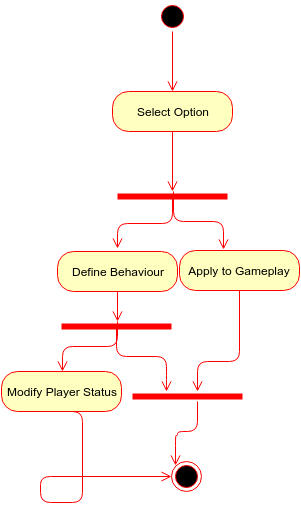

The diagram above was exported from draw.io. Its source (the exported page's mxGraphModel, read from the mxfile embedded in the PNG):
<mxGraphModel dx="815" dy="508" grid="1" gridSize="10" guides="1" tooltips="1" connect="1" arrows="1" fold="1" page="1" pageScale="1" pageWidth="826" pageHeight="1169" background="#ffffff" math="0" shadow="0">
  <root>
    <mxCell id="0" />
    <mxCell id="1" parent="0" />
    <mxCell id="2" value="" style="ellipse;html=1;shape=startState;fillColor=#000000;strokeColor=#ff0000;" parent="1" vertex="1">
      <mxGeometry x="270" y="30" width="30" height="30" as="geometry" />
    </mxCell>
    <mxCell id="3" value="" style="edgeStyle=orthogonalEdgeStyle;html=1;verticalAlign=bottom;endArrow=open;endSize=8;strokeColor=#ff0000;" parent="1" source="2" edge="1">
      <mxGeometry relative="1" as="geometry">
        <mxPoint x="285" y="120" as="targetPoint" />
      </mxGeometry>
    </mxCell>
    <mxCell id="4" value="" style="ellipse;html=1;shape=endState;fillColor=#000000;strokeColor=#ff0000;" parent="1" vertex="1">
      <mxGeometry x="284" y="490" width="30" height="30" as="geometry" />
    </mxCell>
    <mxCell id="6" value="" style="shape=line;html=1;strokeWidth=6;strokeColor=#ff0000;" parent="1" vertex="1">
      <mxGeometry x="230" y="220" width="110" height="10" as="geometry" />
    </mxCell>
    <mxCell id="7" value="" style="edgeStyle=orthogonalEdgeStyle;html=1;verticalAlign=bottom;endArrow=open;endSize=8;strokeColor=#ff0000;" parent="1" edge="1">
      <mxGeometry relative="1" as="geometry">
        <mxPoint x="230" y="277" as="targetPoint" />
        <mxPoint x="285" y="227" as="sourcePoint" />
        <Array as="points">
          <mxPoint x="285" y="252" />
          <mxPoint x="230" y="252" />
        </Array>
      </mxGeometry>
    </mxCell>
    <mxCell id="9" value="Select Option" style="rounded=1;whiteSpace=wrap;html=1;arcSize=40;fillColor=#ffffc0;strokeColor=#ff0000;" parent="1" vertex="1">
      <mxGeometry x="225" y="120" width="120" height="40" as="geometry" />
    </mxCell>
    <mxCell id="10" value="" style="edgeStyle=orthogonalEdgeStyle;html=1;verticalAlign=bottom;endArrow=open;endSize=8;strokeColor=#ff0000;" parent="1" source="9" edge="1">
      <mxGeometry relative="1" as="geometry">
        <mxPoint x="285" y="220" as="targetPoint" />
      </mxGeometry>
    </mxCell>
    <mxCell id="11" value="" style="edgeStyle=orthogonalEdgeStyle;html=1;verticalAlign=bottom;endArrow=open;endSize=8;strokeColor=#ff0000;" parent="1" edge="1">
      <mxGeometry x="236" y="238" as="geometry">
        <mxPoint x="336" y="278" as="targetPoint" />
        <mxPoint x="286" y="220" as="sourcePoint" />
        <Array as="points">
          <mxPoint x="286" y="250" />
          <mxPoint x="336" y="250" />
          <mxPoint x="336" y="278" />
        </Array>
      </mxGeometry>
    </mxCell>
    <mxCell id="12" value="Define Behaviour" style="rounded=1;whiteSpace=wrap;html=1;arcSize=40;fillColor=#ffffc0;strokeColor=#ff0000;" parent="1" vertex="1">
      <mxGeometry x="170" y="280" width="120" height="40" as="geometry" />
    </mxCell>
    <mxCell id="13" value="" style="edgeStyle=orthogonalEdgeStyle;html=1;verticalAlign=bottom;endArrow=open;endSize=8;strokeColor=#ff0000;" parent="1" source="12" edge="1">
      <mxGeometry relative="1" as="geometry">
        <mxPoint x="230" y="350" as="targetPoint" />
      </mxGeometry>
    </mxCell>
    <mxCell id="14" value="Apply to Gameplay" style="rounded=1;whiteSpace=wrap;html=1;arcSize=40;fillColor=#ffffc0;strokeColor=#ff0000;" parent="1" vertex="1">
      <mxGeometry x="292" y="279" width="120" height="40" as="geometry" />
    </mxCell>
    <mxCell id="15" value="" style="edgeStyle=orthogonalEdgeStyle;html=1;verticalAlign=bottom;endArrow=open;endSize=8;strokeColor=#ff0000;" parent="1" source="14" edge="1">
      <mxGeometry relative="1" as="geometry">
        <mxPoint x="310" y="420" as="targetPoint" />
        <Array as="points">
          <mxPoint x="352" y="390" />
          <mxPoint x="310" y="390" />
        </Array>
      </mxGeometry>
    </mxCell>
    <mxCell id="16" value="" style="shape=line;html=1;strokeWidth=6;strokeColor=#ff0000;" parent="1" vertex="1">
      <mxGeometry x="174" y="350" width="110" height="10" as="geometry" />
    </mxCell>
    <mxCell id="17" value="" style="edgeStyle=orthogonalEdgeStyle;html=1;verticalAlign=bottom;endArrow=open;endSize=8;strokeColor=#ff0000;" parent="1" edge="1">
      <mxGeometry x="175" y="350" as="geometry">
        <mxPoint x="175" y="400" as="targetPoint" />
        <mxPoint x="230" y="350" as="sourcePoint" />
        <Array as="points">
          <mxPoint x="230" y="375" />
          <mxPoint x="175" y="375" />
        </Array>
      </mxGeometry>
    </mxCell>
    <mxCell id="18" value="Modify Player Status" style="rounded=1;whiteSpace=wrap;html=1;arcSize=40;fillColor=#ffffc0;strokeColor=#ff0000;" parent="1" vertex="1">
      <mxGeometry x="114" y="400" width="120" height="40" as="geometry" />
    </mxCell>
    <mxCell id="20" value="" style="edgeStyle=orthogonalEdgeStyle;html=1;verticalAlign=bottom;endArrow=open;endSize=8;strokeColor=#ff0000;" parent="1" edge="1">
      <mxGeometry x="179" y="373" as="geometry">
        <mxPoint x="279" y="420" as="targetPoint" />
        <mxPoint x="229" y="355" as="sourcePoint" />
        <Array as="points">
          <mxPoint x="229" y="385" />
          <mxPoint x="279" y="385" />
          <mxPoint x="279" y="413" />
        </Array>
      </mxGeometry>
    </mxCell>
    <mxCell id="21" value="" style="shape=line;html=1;strokeWidth=6;strokeColor=#ff0000;" parent="1" vertex="1">
      <mxGeometry x="245" y="420" width="110" height="10" as="geometry" />
    </mxCell>
    <mxCell id="24" value="" style="edgeStyle=orthogonalEdgeStyle;html=1;verticalAlign=bottom;endArrow=open;endSize=8;strokeColor=#ff0000;entryX=0;entryY=0;" parent="1" source="21" target="4" edge="1">
      <mxGeometry x="295" y="170" as="geometry">
        <mxPoint x="290" y="490" as="targetPoint" />
        <mxPoint x="280" y="460" as="sourcePoint" />
        <Array as="points">
          <mxPoint x="310" y="460" />
          <mxPoint x="290" y="460" />
          <mxPoint x="290" y="464" />
        </Array>
      </mxGeometry>
    </mxCell>
    <mxCell id="25" value="" style="edgeStyle=orthogonalEdgeStyle;html=1;verticalAlign=bottom;endArrow=open;endSize=8;strokeColor=#ff0000;exitX=0.5;exitY=1;entryX=0;entryY=0.5;" edge="1" parent="1" source="18" target="4">
      <mxGeometry x="153" y="460" as="geometry">
        <mxPoint x="153" y="561" as="targetPoint" />
        <Array as="points">
          <mxPoint x="195" y="440" />
          <mxPoint x="195" y="531" />
          <mxPoint x="153" y="531" />
          <mxPoint x="153" y="505" />
        </Array>
        <mxPoint x="195" y="460" as="sourcePoint" />
      </mxGeometry>
    </mxCell>
  </root>
</mxGraphModel>